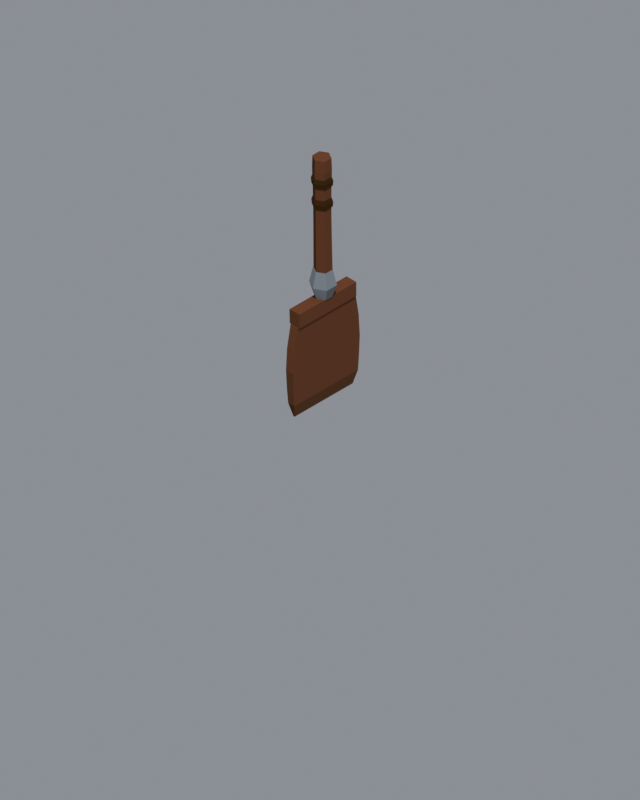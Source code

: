 # Source: shovel_b.blend  (saved by Blender 5.2.44; exported with 4.5.12 LTS)
import bpy
from mathutils import Matrix  # noqa: F401  (used for matrix-valued properties, if any)

bpy.ops.wm.read_factory_settings(use_empty=True)
scene = bpy.context.scene
scene.name = 'shovel'

# ---- materials (node trees are filled in below, after node groups)
mat_shovel_wood_mid = bpy.data.materials.new('shovel_wood_mid')
mat_shovel_wood_mid.diffuse_color = (0.1294, 0.05098, 0.01961, 1.0)
mat_shovel_wood = bpy.data.materials.new('shovel_wood')
mat_shovel_wood.diffuse_color = (0.1608, 0.0549, 0.02353, 1.0)
mat_shovel_wood_dark = bpy.data.materials.new('shovel_wood_dark')
mat_shovel_wood_dark.diffuse_color = (0.0902, 0.03137, 0.003922, 1.0)
mat_shovel_iron_mid = bpy.data.materials.new('shovel_iron_mid')
mat_shovel_iron_mid.diffuse_color = (0.2549, 0.2902, 0.3176, 1.0)
mat_shovel_iron = bpy.data.materials.new('shovel_iron')
mat_shovel_iron.diffuse_color = (0.1843, 0.2118, 0.2275, 1.0)
mat_shovel_iron_dark = bpy.data.materials.new('shovel_iron_dark')
mat_shovel_iron_dark.diffuse_color = (0.1765, 0.1961, 0.2118, 1.0)
mat_shovel_leather = bpy.data.materials.new('shovel_leather')
mat_shovel_leather.diffuse_color = (0.05098, 0.01961, 0.003922, 1.0)
mat_shovel_leather_lt = bpy.data.materials.new('shovel_leather_lt')
mat_shovel_leather_lt.diffuse_color = (0.04706, 0.01961, 0.003922, 1.0)
mat_shovel_leather_dk = bpy.data.materials.new('shovel_leather_dk')
mat_shovel_leather_dk.diffuse_color = (0.02353, 0.003922, 0.0, 1.0)

# ---- material node trees
mat_shovel_wood_mid.use_nodes = True; mat_shovel_wood_mid.node_tree.nodes.clear()
_N = mat_shovel_wood_mid.node_tree.nodes; _L = mat_shovel_wood_mid.node_tree.links
n0 = _N.new('ShaderNodeBsdfPrincipled'); n0.name = 'Principled BSDF'; n0.location = (-200, 100)
n0.inputs[0].default_value = (0.1294, 0.05098, 0.01961, 1.0)
n0.inputs[2].default_value = 0.82
n0.inputs[10].default_value = 0.005
n0.inputs[13].default_value = 0.06
n1 = _N.new('ShaderNodeOutputMaterial'); n1.name = 'Material Output'; n1.location = (200, 100)
_L.new(n0.outputs[0], n1.inputs[0])
n1.is_active_output = True
mat_shovel_wood.use_nodes = True; mat_shovel_wood.node_tree.nodes.clear()
_N = mat_shovel_wood.node_tree.nodes; _L = mat_shovel_wood.node_tree.links
n0 = _N.new('ShaderNodeBsdfPrincipled'); n0.name = 'Principled BSDF'; n0.location = (-200, 100)
n0.inputs[0].default_value = (0.1608, 0.0549, 0.02353, 1.0)
n0.inputs[2].default_value = 0.82
n0.inputs[10].default_value = 0.005
n0.inputs[13].default_value = 0.06
n1 = _N.new('ShaderNodeOutputMaterial'); n1.name = 'Material Output'; n1.location = (200, 100)
_L.new(n0.outputs[0], n1.inputs[0])
n1.is_active_output = True
mat_shovel_wood_dark.use_nodes = True; mat_shovel_wood_dark.node_tree.nodes.clear()
_N = mat_shovel_wood_dark.node_tree.nodes; _L = mat_shovel_wood_dark.node_tree.links
n0 = _N.new('ShaderNodeBsdfPrincipled'); n0.name = 'Principled BSDF'; n0.location = (-200, 100)
n0.inputs[0].default_value = (0.0902, 0.03137, 0.003922, 1.0)
n0.inputs[2].default_value = 0.82
n0.inputs[10].default_value = 0.005
n0.inputs[13].default_value = 0.06
n1 = _N.new('ShaderNodeOutputMaterial'); n1.name = 'Material Output'; n1.location = (200, 100)
_L.new(n0.outputs[0], n1.inputs[0])
n1.is_active_output = True
mat_shovel_iron_mid.use_nodes = True; mat_shovel_iron_mid.node_tree.nodes.clear()
_N = mat_shovel_iron_mid.node_tree.nodes; _L = mat_shovel_iron_mid.node_tree.links
n0 = _N.new('ShaderNodeBsdfPrincipled'); n0.name = 'Principled BSDF'; n0.location = (-200, 100)
n0.inputs[0].default_value = (0.2549, 0.2902, 0.3176, 1.0)
n0.inputs[2].default_value = 0.82
n0.inputs[10].default_value = 0.005
n0.inputs[13].default_value = 0.06
n1 = _N.new('ShaderNodeOutputMaterial'); n1.name = 'Material Output'; n1.location = (200, 100)
_L.new(n0.outputs[0], n1.inputs[0])
n1.is_active_output = True
mat_shovel_iron.use_nodes = True; mat_shovel_iron.node_tree.nodes.clear()
_N = mat_shovel_iron.node_tree.nodes; _L = mat_shovel_iron.node_tree.links
n0 = _N.new('ShaderNodeBsdfPrincipled'); n0.name = 'Principled BSDF'; n0.location = (-200, 100)
n0.inputs[0].default_value = (0.1843, 0.2118, 0.2275, 1.0)
n0.inputs[2].default_value = 0.82
n0.inputs[10].default_value = 0.005
n0.inputs[13].default_value = 0.06
n1 = _N.new('ShaderNodeOutputMaterial'); n1.name = 'Material Output'; n1.location = (200, 100)
_L.new(n0.outputs[0], n1.inputs[0])
n1.is_active_output = True
mat_shovel_iron_dark.use_nodes = True; mat_shovel_iron_dark.node_tree.nodes.clear()
_N = mat_shovel_iron_dark.node_tree.nodes; _L = mat_shovel_iron_dark.node_tree.links
n0 = _N.new('ShaderNodeBsdfPrincipled'); n0.name = 'Principled BSDF'; n0.location = (-200, 100)
n0.inputs[0].default_value = (0.1765, 0.1961, 0.2118, 1.0)
n0.inputs[2].default_value = 0.82
n0.inputs[10].default_value = 0.005
n0.inputs[13].default_value = 0.06
n1 = _N.new('ShaderNodeOutputMaterial'); n1.name = 'Material Output'; n1.location = (200, 100)
_L.new(n0.outputs[0], n1.inputs[0])
n1.is_active_output = True
mat_shovel_leather.use_nodes = True; mat_shovel_leather.node_tree.nodes.clear()
_N = mat_shovel_leather.node_tree.nodes; _L = mat_shovel_leather.node_tree.links
n0 = _N.new('ShaderNodeBsdfPrincipled'); n0.name = 'Principled BSDF'; n0.location = (-200, 100)
n0.inputs[0].default_value = (0.05098, 0.01961, 0.003922, 1.0)
n0.inputs[2].default_value = 0.82
n0.inputs[10].default_value = 0.005
n0.inputs[13].default_value = 0.06
n1 = _N.new('ShaderNodeOutputMaterial'); n1.name = 'Material Output'; n1.location = (200, 100)
_L.new(n0.outputs[0], n1.inputs[0])
n1.is_active_output = True
mat_shovel_leather_lt.use_nodes = True; mat_shovel_leather_lt.node_tree.nodes.clear()
_N = mat_shovel_leather_lt.node_tree.nodes; _L = mat_shovel_leather_lt.node_tree.links
n0 = _N.new('ShaderNodeBsdfPrincipled'); n0.name = 'Principled BSDF'; n0.location = (-200, 100)
n0.inputs[0].default_value = (0.04706, 0.01961, 0.003922, 1.0)
n0.inputs[2].default_value = 0.82
n0.inputs[10].default_value = 0.005
n0.inputs[13].default_value = 0.06
n1 = _N.new('ShaderNodeOutputMaterial'); n1.name = 'Material Output'; n1.location = (200, 100)
_L.new(n0.outputs[0], n1.inputs[0])
n1.is_active_output = True
mat_shovel_leather_dk.use_nodes = True; mat_shovel_leather_dk.node_tree.nodes.clear()
_N = mat_shovel_leather_dk.node_tree.nodes; _L = mat_shovel_leather_dk.node_tree.links
n0 = _N.new('ShaderNodeBsdfPrincipled'); n0.name = 'Principled BSDF'; n0.location = (-200, 100)
n0.inputs[0].default_value = (0.02353, 0.003922, 0.0, 1.0)
n0.inputs[2].default_value = 0.82
n0.inputs[10].default_value = 0.005
n0.inputs[13].default_value = 0.06
n1 = _N.new('ShaderNodeOutputMaterial'); n1.name = 'Material Output'; n1.location = (200, 100)
_L.new(n0.outputs[0], n1.inputs[0])
n1.is_active_output = True

# ---- world
world_shovel_world = bpy.data.worlds.new('shovel_world'); scene.world = world_shovel_world
world_shovel_world.use_nodes = True; world_shovel_world.node_tree.nodes.clear()
_N = world_shovel_world.node_tree.nodes; _L = world_shovel_world.node_tree.links
n0 = _N.new('ShaderNodeBackground'); n0.name = 'Background'; n0.location = (-200, 100)
n0.inputs[0].default_value = (0.62, 0.66, 0.72, 1.0)
n0.inputs[1].default_value = 0.42
n1 = _N.new('ShaderNodeOutputWorld'); n1.name = 'World Output'; n1.location = (200, 100)
_L.new(n0.outputs[0], n1.inputs[0])
n1.is_active_output = True

# ---- cameras
cam_shovel_cam = bpy.data.cameras.new('shovel_cam')
cam_shovel_cam.type = 'ORTHO'
cam_shovel_cam.ortho_scale = 1.667

# ---- lights
light_shovel_sun = bpy.data.lights.new('shovel_sun', 'SUN')
light_shovel_sun.angle = 0.06981
light_shovel_sun.energy = 2.05

# ---- meshes
me_shovel_blade = bpy.data.meshes.new('shovel_blade')
me_shovel_blade.from_pydata([(0.001795, -0.08578, 0.0), (0.001791, 0.08557, 0.0), (-0.001804, 0.08619, 0.0), (-0.001789, -0.08547, 0.0), (0.009005, -0.09405, 0.034), (0.008983, 0.09382, 0.034), (-0.008943, 0.0934, 0.034), (-0.009001, -0.09401, 0.034), (0.009337, -0.09635, 0.07), (0.009391, 0.09691, 0.07), (-0.009342, 0.0964, 0.07), (-0.009345, -0.09643, 0.07), (0.009789, -0.09889, 0.12), (0.009846, 0.09947, 0.12), (-0.009747, 0.09846, 0.12), (-0.009761, -0.09861, 0.12), (0.01022, -0.09517, 0.176), (0.01027, 0.09561, 0.176), (-0.01021, 0.09511, 0.176), (-0.01018, -0.09486, 0.176), (0.01047, -0.08659, 0.23), (0.01033, 0.08544, 0.23), (-0.01045, 0.08644, 0.23), (-0.01037, -0.08574, 0.23)], [], [(0, 1, 5, 4), (1, 2, 6, 5), (2, 3, 7, 6), (3, 0, 4, 7), (4, 5, 9, 8), (5, 6, 10, 9), (6, 7, 11, 10), (7, 4, 8, 11), (8, 9, 13, 12), (9, 10, 14, 13), (10, 11, 15, 14), (11, 8, 12, 15), (12, 13, 17, 16), (13, 14, 18, 17), (14, 15, 19, 18), (15, 12, 16, 19), (16, 17, 21, 20), (17, 18, 22, 21), (18, 19, 23, 22), (19, 16, 20, 23), (0, 3, 2, 1), (20, 21, 22, 23)])
me_shovel_blade.polygons.foreach_set('material_index', [2, 2, 0, 2, 2, 0, 1, 2, 2, 0, 1, 2, 2, 1, 1, 2, 2, 1, 1, 2, 2, 1])
me_shovel_blade.materials.append(mat_shovel_wood_mid)
me_shovel_blade.materials.append(mat_shovel_wood)
me_shovel_blade.materials.append(mat_shovel_wood_dark)
me_shovel_blade.update()
me_shovel_collar = bpy.data.meshes.new('shovel_collar')
me_shovel_collar.from_pydata([(-0.01444, -0.08367, 0.23), (0.0146, -0.08456, 0.23), (0.01442, 0.08355, 0.23), (-0.01454, 0.08425, 0.23), (-0.01441, -0.0835, 0.266), (0.01445, -0.08369, 0.266), (0.0146, 0.0846, 0.266), (-0.01444, 0.08365, 0.266)], [], [(0, 3, 2, 1), (4, 5, 6, 7), (0, 1, 5, 4), (1, 2, 6, 5), (2, 3, 7, 6), (3, 0, 4, 7)])
me_shovel_collar.polygons.foreach_set('material_index', [2, 1, 2, 2, 0, 1])
me_shovel_collar.materials.append(mat_shovel_wood_mid)
me_shovel_collar.materials.append(mat_shovel_wood)
me_shovel_collar.materials.append(mat_shovel_wood_dark)
me_shovel_collar.update()
me_shovel_socket = bpy.data.meshes.new('shovel_socket')
me_shovel_socket.from_pydata([(0.01688, 0.009745, 0.266), (1.192e-18, 0.01946, 0.266), (-0.0168, 0.009699, 0.266), (-0.01698, -0.009801, 0.266), (-3.557e-18, -0.01936, 0.266), (0.01689, -0.00975, 0.266), (0.02613, 0.01509, 0.298), (1.826e-18, 0.02982, 0.298), (-0.026, 0.01501, 0.298), (-0.02602, -0.01503, 0.298), (-5.474e-18, -0.0298, 0.298), (0.02594, -0.01497, 0.298), (0.01867, 0.01078, 0.336), (1.316e-18, 0.02149, 0.336), (-0.01868, 0.01078, 0.336), (-0.01853, -0.0107, 0.336), (-3.935e-18, -0.02142, 0.336), (0.01852, -0.01069, 0.336)], [], [(0, 1, 7, 6), (1, 2, 8, 7), (2, 3, 9, 8), (3, 4, 10, 9), (4, 5, 11, 10), (5, 0, 6, 11), (6, 7, 13, 12), (7, 8, 14, 13), (8, 9, 15, 14), (9, 10, 16, 15), (10, 11, 17, 16), (11, 6, 12, 17), (0, 5, 4, 3, 2, 1), (12, 13, 14, 15, 16, 17)])
me_shovel_socket.polygons.foreach_set('material_index', [2, 0, 2, 2, 2, 2, 0, 0, 0, 2, 2, 2, 2, 1])
me_shovel_socket.materials.append(mat_shovel_iron_mid)
me_shovel_socket.materials.append(mat_shovel_iron)
me_shovel_socket.materials.append(mat_shovel_iron_dark)
me_shovel_socket.update()
me_shovel_handle = bpy.data.meshes.new('shovel_handle')
me_shovel_handle.from_pydata([(0.007369, 0.004254, 0.2), (5.199e-19, 0.008491, 0.2), (-0.007369, 0.004255, 0.2), (-0.00733, -0.004232, 0.2), (-1.568e-18, -0.008538, 0.2), (0.007396, -0.00427, 0.2), (0.008506, 0.004911, 0.268), (5.971e-19, 0.009752, 0.268), (-0.00849, 0.004901, 0.268), (-0.008466, -0.004888, 0.268), (-1.794e-18, -0.009765, 0.268), (0.008542, -0.004932, 0.268), (0.01788, 0.01032, 0.336), (1.247e-18, 0.02037, 0.336), (-0.01785, 0.0103, 0.336), (-0.01778, -0.01027, 0.336), (-3.759e-18, -0.02047, 0.336), (0.0177, -0.01022, 0.336), (0.01736, 0.01103, 0.4), (1.224e-18, 0.02099, 0.4), (-0.01737, 0.01103, 0.4), (-0.01736, -0.009021, 0.4), (-3.655e-18, -0.0189, 0.4), (0.01739, -0.009035, 0.4), (0.01709, 0.01188, 0.478), (1.208e-18, 0.02175, 0.478), (-0.017, 0.01182, 0.478), (-0.01686, -0.007749, 0.478), (-3.575e-18, -0.01747, 0.478), (0.01688, -0.007759, 0.478), (0.0176, 0.01298, 0.548), (1.233e-18, 0.02293, 0.548), (-0.01746, 0.01288, 0.548), (-0.01759, -0.007342, 0.548), (-3.701e-18, -0.01735, 0.548), (0.01751, -0.007305, 0.548), (0.01869, 0.01399, 0.592), (1.314e-18, 0.02464, 0.592), (-0.01873, 0.01402, 0.592), (-0.0188, -0.007638, 0.592), (-3.948e-18, -0.01831, 0.592), (0.01863, -0.00757, 0.592), (0.01782, 0.01368, 0.622), (1.253e-18, 0.02384, 0.622), (-0.01784, 0.0137, 0.622), (-0.01792, -0.006932, 0.622), (-3.793e-18, -0.01724, 0.622), (0.01785, -0.006903, 0.622)], [], [(0, 1, 7, 6), (1, 2, 8, 7), (2, 3, 9, 8), (3, 4, 10, 9), (4, 5, 11, 10), (5, 0, 6, 11), (6, 7, 13, 12), (7, 8, 14, 13), (8, 9, 15, 14), (9, 10, 16, 15), (10, 11, 17, 16), (11, 6, 12, 17), (12, 13, 19, 18), (13, 14, 20, 19), (14, 15, 21, 20), (15, 16, 22, 21), (16, 17, 23, 22), (17, 12, 18, 23), (18, 19, 25, 24), (19, 20, 26, 25), (20, 21, 27, 26), (21, 22, 28, 27), (22, 23, 29, 28), (23, 18, 24, 29), (24, 25, 31, 30), (25, 26, 32, 31), (26, 27, 33, 32), (27, 28, 34, 33), (28, 29, 35, 34), (29, 24, 30, 35), (30, 31, 37, 36), (31, 32, 38, 37), (32, 33, 39, 38), (33, 34, 40, 39), (34, 35, 41, 40), (35, 30, 36, 41), (36, 37, 43, 42), (37, 38, 44, 43), (38, 39, 45, 44), (39, 40, 46, 45), (40, 41, 47, 46), (41, 36, 42, 47), (0, 5, 4, 3, 2, 1), (42, 43, 44, 45, 46, 47)])
me_shovel_handle.polygons.foreach_set('material_index', [2, 1, 0, 2, 2, 2, 2, 0, 0, 2, 2, 2, 2, 1, 1, 2, 2, 2, 2, 1, 1, 2, 2, 2, 2, 1, 1, 2, 2, 2, 2, 1, 0, 2, 2, 2, 2, 1, 1, 2, 2, 2, 2, 1])
me_shovel_handle.materials.append(mat_shovel_wood_mid)
me_shovel_handle.materials.append(mat_shovel_wood)
me_shovel_handle.materials.append(mat_shovel_wood_dark)
me_shovel_handle.update()
me_shovel_grip = bpy.data.meshes.new('shovel_grip')
me_shovel_grip.from_pydata([(0.01952, 0.0135, 0.498), (1.38e-18, 0.02477, 0.498), (-0.01952, 0.0135, 0.498), (-0.01952, -0.009041, 0.498), (-4.14e-18, -0.02031, 0.498), (0.01952, -0.009041, 0.498), (0.02069, 0.01417, 0.51), (1.463e-18, 0.02612, 0.51), (-0.02069, 0.01417, 0.51), (-0.02069, -0.009717, 0.51), (-4.389e-18, -0.02166, 0.51), (0.02069, -0.009717, 0.51), (0.01718, 0.01215, 0.522), (1.215e-18, 0.02206, 0.522), (-0.01718, 0.01215, 0.522), (-0.01718, -0.007689, 0.522), (-3.644e-18, -0.01761, 0.522), (0.01718, -0.007689, 0.522), (0.02007, 0.01442, 0.552), (1.419e-18, 0.02601, 0.552), (-0.02007, 0.01442, 0.552), (-0.02007, -0.00875, 0.552), (-4.257e-18, -0.02034, 0.552), (0.02007, -0.00875, 0.552), (0.02127, 0.01512, 0.564), (1.504e-18, 0.0274, 0.564), (-0.02127, 0.01512, 0.564), (-0.02127, -0.009445, 0.564), (-4.512e-18, -0.02173, 0.564), (0.02127, -0.009445, 0.564), (0.01766, 0.01303, 0.576), (1.249e-18, 0.02323, 0.576), (-0.01766, 0.01303, 0.576), (-0.01766, -0.00736, 0.576), (-3.746e-18, -0.01756, 0.576), (0.01766, -0.00736, 0.576)], [], [(0, 1, 7, 6), (1, 2, 8, 7), (2, 3, 9, 8), (3, 4, 10, 9), (4, 5, 11, 10), (5, 0, 6, 11), (6, 7, 13, 12), (7, 8, 14, 13), (8, 9, 15, 14), (9, 10, 16, 15), (10, 11, 17, 16), (11, 6, 12, 17), (0, 5, 4, 3, 2, 1), (12, 13, 14, 15, 16, 17), (18, 19, 25, 24), (19, 20, 26, 25), (20, 21, 27, 26), (21, 22, 28, 27), (22, 23, 29, 28), (23, 18, 24, 29), (24, 25, 31, 30), (25, 26, 32, 31), (26, 27, 33, 32), (27, 28, 34, 33), (28, 29, 35, 34), (29, 24, 30, 35), (18, 23, 22, 21, 20, 19), (30, 31, 32, 33, 34, 35)])
me_shovel_grip.polygons.foreach_set('material_index', [2, 1, 0, 2, 2, 2, 0, 1, 1, 0, 2, 2, 2, 1, 2, 1, 0, 2, 2, 2, 0, 1, 1, 0, 2, 2, 2, 1])
me_shovel_grip.materials.append(mat_shovel_leather)
me_shovel_grip.materials.append(mat_shovel_leather_lt)
me_shovel_grip.materials.append(mat_shovel_leather_dk)
me_shovel_grip.update()

# ---- objects
ob_shovel_cam = bpy.data.objects.new('shovel_cam', cam_shovel_cam)
ob_shovel_sun = bpy.data.objects.new('shovel_sun', light_shovel_sun)
ob_shovel_blade = bpy.data.objects.new('shovel_blade', me_shovel_blade)
ob_shovel_collar = bpy.data.objects.new('shovel_collar', me_shovel_collar)
ob_shovel_socket = bpy.data.objects.new('shovel_socket', me_shovel_socket)
ob_shovel_handle = bpy.data.objects.new('shovel_handle', me_shovel_handle)
ob_shovel_grip = bpy.data.objects.new('shovel_grip', me_shovel_grip)

# ---- transforms, parenting, visibility, modifiers, constraints
ob_shovel_cam.location = (-23.09, 23.09, 23.09)
ob_shovel_cam.rotation_euler = (0.9553, -0.0, -2.356)
ob_shovel_sun.location = (0.0, 0.0, 0.0)
ob_shovel_sun.rotation_euler = (0.4893, -0.0, -2.266)
ob_shovel_blade.location = (0.0, 0.0, 0.0)
ob_shovel_collar.location = (0.0, 0.0, 0.0)
ob_shovel_socket.location = (0.0, 0.0, 0.0)
ob_shovel_handle.location = (0.0, 0.0, 0.0)
ob_shovel_grip.location = (0.0, 0.0, 0.0)

# ---- collection membership
scene.collection.objects.link(ob_shovel_cam)
scene.collection.objects.link(ob_shovel_sun)
scene.collection.objects.link(ob_shovel_blade)
scene.collection.objects.link(ob_shovel_collar)
scene.collection.objects.link(ob_shovel_socket)
scene.collection.objects.link(ob_shovel_handle)
scene.collection.objects.link(ob_shovel_grip)

# ---- scene / render settings (as saved in the file)
scene.camera = ob_shovel_cam
scene.frame_start = 1; scene.frame_end = 250; scene.frame_set(1)
scene.render.engine = 'BLENDER_EEVEE_NEXT'
scene.render.resolution_x = 512
scene.render.resolution_y = 640
scene.render.film_transparent = True
scene.render.bake_bias = 0.0
scene.render.bake_samples = 0
scene.render.compositor_device = 'GPU'
scene.eevee.use_volume_custom_range = False
scene.eevee.fast_gi_thickness_near = 0.1
scene.eevee.fast_gi_thickness_far = 0.0
scene.eevee.ray_tracing_options.screen_trace_thickness = 0.1
scene.view_settings.view_transform = 'Standard'
bpy.context.view_layer.update()
